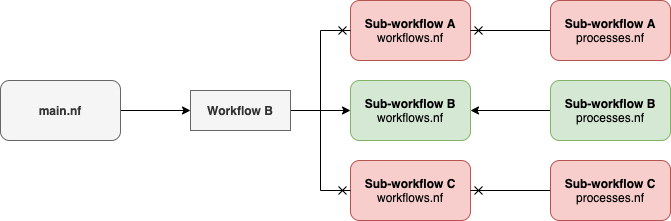

The diagram above was exported from draw.io. Its source (the exported page's mxGraphModel, read from the mxfile embedded in the PNG):
<mxGraphModel dx="885" dy="680" grid="1" gridSize="10" guides="1" tooltips="1" connect="1" arrows="1" fold="1" page="1" pageScale="1" pageWidth="3300" pageHeight="2339" math="0" shadow="0">
  <root>
    <mxCell id="0" />
    <mxCell id="1" parent="0" />
    <mxCell id="VpMZcFsy-bQZmWhiAZ4d-11" style="edgeStyle=orthogonalEdgeStyle;rounded=0;orthogonalLoop=1;jettySize=auto;html=1;entryX=0;entryY=0.5;entryDx=0;entryDy=0;" edge="1" parent="1" source="VpMZcFsy-bQZmWhiAZ4d-1" target="VpMZcFsy-bQZmWhiAZ4d-10">
      <mxGeometry relative="1" as="geometry" />
    </mxCell>
    <mxCell id="VpMZcFsy-bQZmWhiAZ4d-1" value="&lt;b&gt;main.nf&lt;/b&gt;" style="rounded=1;whiteSpace=wrap;html=1;fillColor=#f5f5f5;strokeColor=#666666;fontColor=#333333;" vertex="1" parent="1">
      <mxGeometry x="40" y="120" width="120" height="60" as="geometry" />
    </mxCell>
    <mxCell id="VpMZcFsy-bQZmWhiAZ4d-2" value="&lt;b&gt;Sub-workflow A&lt;/b&gt;&lt;br&gt;workflows.nf" style="rounded=1;whiteSpace=wrap;html=1;fillColor=#f8cecc;strokeColor=#b85450;" vertex="1" parent="1">
      <mxGeometry x="390" y="40" width="120" height="60" as="geometry" />
    </mxCell>
    <mxCell id="VpMZcFsy-bQZmWhiAZ4d-3" value="&lt;b&gt;Sub-workflow B&lt;/b&gt;&lt;br&gt;workflows.nf" style="rounded=1;whiteSpace=wrap;html=1;fillColor=#d5e8d4;strokeColor=#82b366;" vertex="1" parent="1">
      <mxGeometry x="390" y="120" width="120" height="60" as="geometry" />
    </mxCell>
    <mxCell id="VpMZcFsy-bQZmWhiAZ4d-4" value="&lt;b&gt;Sub-workflow C&lt;/b&gt;&lt;br&gt;workflows.nf" style="rounded=1;whiteSpace=wrap;html=1;fillColor=#f8cecc;strokeColor=#b85450;" vertex="1" parent="1">
      <mxGeometry x="390" y="200" width="120" height="60" as="geometry" />
    </mxCell>
    <mxCell id="VpMZcFsy-bQZmWhiAZ4d-20" style="edgeStyle=orthogonalEdgeStyle;rounded=0;orthogonalLoop=1;jettySize=auto;html=1;entryX=1;entryY=0.5;entryDx=0;entryDy=0;startArrow=none;startFill=0;endArrow=cross;endFill=0;" edge="1" parent="1" source="VpMZcFsy-bQZmWhiAZ4d-6" target="VpMZcFsy-bQZmWhiAZ4d-2">
      <mxGeometry relative="1" as="geometry" />
    </mxCell>
    <mxCell id="VpMZcFsy-bQZmWhiAZ4d-6" value="&lt;b&gt;Sub-workflow A&lt;/b&gt;&lt;br&gt;processes.nf" style="rounded=1;whiteSpace=wrap;html=1;fillColor=#f8cecc;strokeColor=#b85450;" vertex="1" parent="1">
      <mxGeometry x="590" y="40" width="120" height="60" as="geometry" />
    </mxCell>
    <mxCell id="VpMZcFsy-bQZmWhiAZ4d-19" style="edgeStyle=orthogonalEdgeStyle;rounded=0;orthogonalLoop=1;jettySize=auto;html=1;entryX=1;entryY=0.5;entryDx=0;entryDy=0;startArrow=none;startFill=0;endArrow=classic;endFill=1;" edge="1" parent="1" source="VpMZcFsy-bQZmWhiAZ4d-7" target="VpMZcFsy-bQZmWhiAZ4d-3">
      <mxGeometry relative="1" as="geometry" />
    </mxCell>
    <mxCell id="VpMZcFsy-bQZmWhiAZ4d-7" value="&lt;b&gt;Sub-workflow B&lt;/b&gt;&lt;br&gt;processes.nf" style="rounded=1;whiteSpace=wrap;html=1;fillColor=#d5e8d4;strokeColor=#82b366;" vertex="1" parent="1">
      <mxGeometry x="590" y="120" width="120" height="60" as="geometry" />
    </mxCell>
    <mxCell id="VpMZcFsy-bQZmWhiAZ4d-21" style="edgeStyle=orthogonalEdgeStyle;rounded=0;orthogonalLoop=1;jettySize=auto;html=1;entryX=1;entryY=0.5;entryDx=0;entryDy=0;startArrow=none;startFill=0;endArrow=cross;endFill=0;" edge="1" parent="1" source="VpMZcFsy-bQZmWhiAZ4d-8" target="VpMZcFsy-bQZmWhiAZ4d-4">
      <mxGeometry relative="1" as="geometry" />
    </mxCell>
    <mxCell id="VpMZcFsy-bQZmWhiAZ4d-8" value="&lt;b&gt;Sub-workflow C&lt;/b&gt;&lt;br&gt;processes.nf" style="rounded=1;whiteSpace=wrap;html=1;fillColor=#f8cecc;strokeColor=#b85450;" vertex="1" parent="1">
      <mxGeometry x="590" y="200" width="120" height="60" as="geometry" />
    </mxCell>
    <mxCell id="VpMZcFsy-bQZmWhiAZ4d-12" style="edgeStyle=orthogonalEdgeStyle;rounded=0;orthogonalLoop=1;jettySize=auto;html=1;entryX=0;entryY=0.5;entryDx=0;entryDy=0;" edge="1" parent="1" source="VpMZcFsy-bQZmWhiAZ4d-10" target="VpMZcFsy-bQZmWhiAZ4d-3">
      <mxGeometry relative="1" as="geometry" />
    </mxCell>
    <mxCell id="VpMZcFsy-bQZmWhiAZ4d-15" style="edgeStyle=orthogonalEdgeStyle;rounded=0;orthogonalLoop=1;jettySize=auto;html=1;entryX=0;entryY=0.5;entryDx=0;entryDy=0;startArrow=none;startFill=0;endArrow=cross;endFill=0;" edge="1" parent="1" source="VpMZcFsy-bQZmWhiAZ4d-10" target="VpMZcFsy-bQZmWhiAZ4d-2">
      <mxGeometry relative="1" as="geometry" />
    </mxCell>
    <mxCell id="VpMZcFsy-bQZmWhiAZ4d-16" style="edgeStyle=orthogonalEdgeStyle;rounded=0;orthogonalLoop=1;jettySize=auto;html=1;entryX=0;entryY=0.5;entryDx=0;entryDy=0;startArrow=none;startFill=0;endArrow=cross;endFill=0;" edge="1" parent="1" source="VpMZcFsy-bQZmWhiAZ4d-10" target="VpMZcFsy-bQZmWhiAZ4d-4">
      <mxGeometry relative="1" as="geometry" />
    </mxCell>
    <mxCell id="VpMZcFsy-bQZmWhiAZ4d-10" value="&lt;b&gt;Workflow B&lt;/b&gt;" style="text;html=1;strokeColor=#666666;fillColor=#f5f5f5;align=center;verticalAlign=middle;whiteSpace=wrap;rounded=0;fontColor=#333333;" vertex="1" parent="1">
      <mxGeometry x="230" y="130" width="100" height="40" as="geometry" />
    </mxCell>
  </root>
</mxGraphModel>